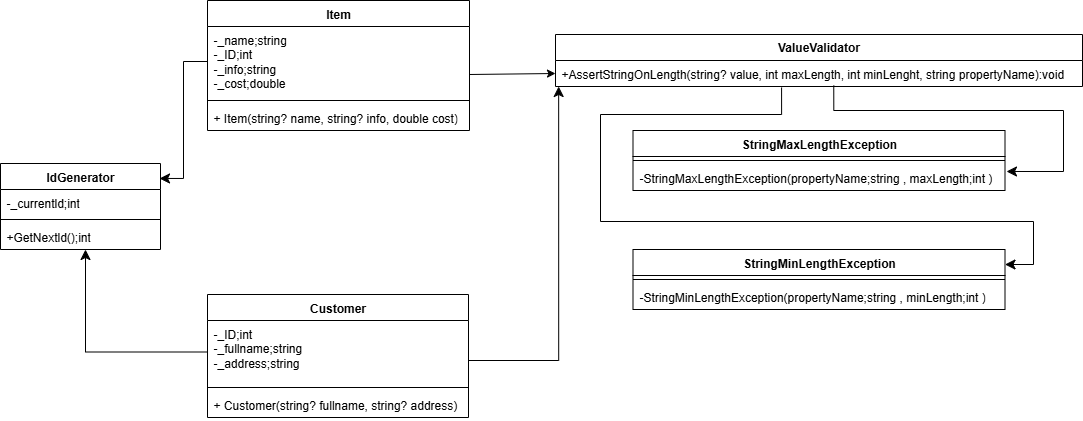

The diagram above was exported from draw.io. Its source (the exported page's mxGraphModel, read from the mxfile embedded in the PNG):
<mxGraphModel dx="1426" dy="777" grid="0" gridSize="10" guides="1" tooltips="1" connect="1" arrows="1" fold="1" page="1" pageScale="1" pageWidth="1169" pageHeight="827" background="none" math="0" shadow="0">
  <root>
    <mxCell id="0" />
    <mxCell id="1" parent="0" />
    <mxCell id="HCGE1bpv0TAmiSVDLFRT-1" value="IdGenerator" style="swimlane;fontStyle=1;align=center;verticalAlign=top;childLayout=stackLayout;horizontal=1;startSize=26;horizontalStack=0;resizeParent=1;resizeParentMax=0;resizeLast=0;collapsible=1;marginBottom=0;whiteSpace=wrap;html=1;" parent="1" vertex="1">
      <mxGeometry x="10" y="310" width="160" height="86" as="geometry">
        <mxRectangle x="10" y="310" width="100" height="30" as="alternateBounds" />
      </mxGeometry>
    </mxCell>
    <mxCell id="HCGE1bpv0TAmiSVDLFRT-2" value="-_currentld;int" style="text;strokeColor=none;fillColor=none;align=left;verticalAlign=top;spacingLeft=4;spacingRight=4;overflow=hidden;rotatable=0;points=[[0,0.5],[1,0.5]];portConstraint=eastwest;whiteSpace=wrap;html=1;" parent="HCGE1bpv0TAmiSVDLFRT-1" vertex="1">
      <mxGeometry y="26" width="160" height="26" as="geometry" />
    </mxCell>
    <mxCell id="HCGE1bpv0TAmiSVDLFRT-3" value="" style="line;strokeWidth=1;fillColor=none;align=left;verticalAlign=middle;spacingTop=-1;spacingLeft=3;spacingRight=3;rotatable=0;labelPosition=right;points=[];portConstraint=eastwest;strokeColor=inherit;" parent="HCGE1bpv0TAmiSVDLFRT-1" vertex="1">
      <mxGeometry y="52" width="160" height="8" as="geometry" />
    </mxCell>
    <mxCell id="HCGE1bpv0TAmiSVDLFRT-4" value="+GetNextld();int" style="text;strokeColor=none;fillColor=none;align=left;verticalAlign=top;spacingLeft=4;spacingRight=4;overflow=hidden;rotatable=0;points=[[0,0.5],[1,0.5]];portConstraint=eastwest;whiteSpace=wrap;html=1;" parent="HCGE1bpv0TAmiSVDLFRT-1" vertex="1">
      <mxGeometry y="60" width="160" height="26" as="geometry" />
    </mxCell>
    <mxCell id="by74NcGc1DjW0rHIpN0B-1" value="Item" style="swimlane;fontStyle=1;align=center;verticalAlign=top;childLayout=stackLayout;horizontal=1;startSize=26;horizontalStack=0;resizeParent=1;resizeParentMax=0;resizeLast=0;collapsible=1;marginBottom=0;whiteSpace=wrap;html=1;" vertex="1" parent="1">
      <mxGeometry x="217" y="147" width="262" height="130" as="geometry">
        <mxRectangle x="240" y="115" width="58" height="26" as="alternateBounds" />
      </mxGeometry>
    </mxCell>
    <mxCell id="by74NcGc1DjW0rHIpN0B-2" value="-_name;string&lt;div&gt;-_ID;int&lt;br&gt;-_info;string&lt;/div&gt;&lt;div&gt;-_cost;double&lt;br&gt;&lt;br&gt;&lt;/div&gt;" style="text;strokeColor=none;fillColor=none;align=left;verticalAlign=top;spacingLeft=4;spacingRight=4;overflow=hidden;rotatable=0;points=[[0,0.5],[1,0.5]];portConstraint=eastwest;whiteSpace=wrap;html=1;" vertex="1" parent="by74NcGc1DjW0rHIpN0B-1">
      <mxGeometry y="26" width="262" height="70" as="geometry" />
    </mxCell>
    <mxCell id="by74NcGc1DjW0rHIpN0B-3" value="" style="line;strokeWidth=1;fillColor=none;align=left;verticalAlign=middle;spacingTop=-1;spacingLeft=3;spacingRight=3;rotatable=0;labelPosition=right;points=[];portConstraint=eastwest;strokeColor=inherit;" vertex="1" parent="by74NcGc1DjW0rHIpN0B-1">
      <mxGeometry y="96" width="262" height="8" as="geometry" />
    </mxCell>
    <mxCell id="by74NcGc1DjW0rHIpN0B-4" value="+ Item(string? name, string? info, double cost)" style="text;strokeColor=none;fillColor=none;align=left;verticalAlign=top;spacingLeft=4;spacingRight=4;overflow=hidden;rotatable=0;points=[[0,0.5],[1,0.5]];portConstraint=eastwest;whiteSpace=wrap;html=1;" vertex="1" parent="by74NcGc1DjW0rHIpN0B-1">
      <mxGeometry y="104" width="262" height="26" as="geometry" />
    </mxCell>
    <mxCell id="by74NcGc1DjW0rHIpN0B-5" value="Customer" style="swimlane;fontStyle=1;align=center;verticalAlign=top;childLayout=stackLayout;horizontal=1;startSize=26;horizontalStack=0;resizeParent=1;resizeParentMax=0;resizeLast=0;collapsible=1;marginBottom=0;whiteSpace=wrap;html=1;" vertex="1" parent="1">
      <mxGeometry x="217" y="441" width="261" height="123" as="geometry" />
    </mxCell>
    <mxCell id="by74NcGc1DjW0rHIpN0B-6" value="-_ID;int&lt;br&gt;-_fullname;string&lt;br&gt;-_address;string&lt;br&gt;&lt;div&gt;&lt;br&gt;&lt;/div&gt;" style="text;strokeColor=none;fillColor=none;align=left;verticalAlign=top;spacingLeft=4;spacingRight=4;overflow=hidden;rotatable=0;points=[[0,0.5],[1,0.5]];portConstraint=eastwest;whiteSpace=wrap;html=1;" vertex="1" parent="by74NcGc1DjW0rHIpN0B-5">
      <mxGeometry y="26" width="261" height="63" as="geometry" />
    </mxCell>
    <mxCell id="by74NcGc1DjW0rHIpN0B-7" value="" style="line;strokeWidth=1;fillColor=none;align=left;verticalAlign=middle;spacingTop=-1;spacingLeft=3;spacingRight=3;rotatable=0;labelPosition=right;points=[];portConstraint=eastwest;strokeColor=inherit;" vertex="1" parent="by74NcGc1DjW0rHIpN0B-5">
      <mxGeometry y="89" width="261" height="8" as="geometry" />
    </mxCell>
    <mxCell id="by74NcGc1DjW0rHIpN0B-8" value="+ Customer(string? fullname, string? address)&amp;nbsp;" style="text;strokeColor=none;fillColor=none;align=left;verticalAlign=top;spacingLeft=4;spacingRight=4;overflow=hidden;rotatable=0;points=[[0,0.5],[1,0.5]];portConstraint=eastwest;whiteSpace=wrap;html=1;" vertex="1" parent="by74NcGc1DjW0rHIpN0B-5">
      <mxGeometry y="97" width="261" height="26" as="geometry" />
    </mxCell>
    <mxCell id="by74NcGc1DjW0rHIpN0B-9" value="&lt;b&gt;ValueValidator&lt;/b&gt;" style="swimlane;fontStyle=0;childLayout=stackLayout;horizontal=1;startSize=26;fillColor=none;horizontalStack=0;resizeParent=1;resizeParentMax=0;resizeLast=0;collapsible=1;marginBottom=0;whiteSpace=wrap;html=1;" vertex="1" parent="1">
      <mxGeometry x="565" y="181" width="527" height="52" as="geometry" />
    </mxCell>
    <mxCell id="by74NcGc1DjW0rHIpN0B-10" value="+AssertStringOnLength(string? value, int maxLength, int minLenght, string propertyName):void" style="text;strokeColor=none;fillColor=none;align=left;verticalAlign=top;spacingLeft=4;spacingRight=4;overflow=hidden;rotatable=0;points=[[0,0.5],[1,0.5]];portConstraint=eastwest;whiteSpace=wrap;html=1;" vertex="1" parent="by74NcGc1DjW0rHIpN0B-9">
      <mxGeometry y="26" width="527" height="26" as="geometry" />
    </mxCell>
    <mxCell id="by74NcGc1DjW0rHIpN0B-13" value="StringMaxLengthException" style="swimlane;fontStyle=1;align=center;verticalAlign=top;childLayout=stackLayout;horizontal=1;startSize=26;horizontalStack=0;resizeParent=1;resizeParentMax=0;resizeLast=0;collapsible=1;marginBottom=0;whiteSpace=wrap;html=1;" vertex="1" parent="1">
      <mxGeometry x="642.5" y="277" width="372" height="60" as="geometry" />
    </mxCell>
    <mxCell id="by74NcGc1DjW0rHIpN0B-15" value="" style="line;strokeWidth=1;fillColor=none;align=left;verticalAlign=middle;spacingTop=-1;spacingLeft=3;spacingRight=3;rotatable=0;labelPosition=right;points=[];portConstraint=eastwest;strokeColor=inherit;" vertex="1" parent="by74NcGc1DjW0rHIpN0B-13">
      <mxGeometry y="26" width="372" height="8" as="geometry" />
    </mxCell>
    <mxCell id="by74NcGc1DjW0rHIpN0B-16" value="-StringMaxLengthException(propertyName;string , maxLength;int )" style="text;strokeColor=none;fillColor=none;align=left;verticalAlign=top;spacingLeft=4;spacingRight=4;overflow=hidden;rotatable=0;points=[[0,0.5],[1,0.5]];portConstraint=eastwest;whiteSpace=wrap;html=1;" vertex="1" parent="by74NcGc1DjW0rHIpN0B-13">
      <mxGeometry y="34" width="372" height="26" as="geometry" />
    </mxCell>
    <mxCell id="by74NcGc1DjW0rHIpN0B-17" value="StringMinLengthException" style="swimlane;fontStyle=1;align=center;verticalAlign=top;childLayout=stackLayout;horizontal=1;startSize=26;horizontalStack=0;resizeParent=1;resizeParentMax=0;resizeLast=0;collapsible=1;marginBottom=0;whiteSpace=wrap;html=1;" vertex="1" parent="1">
      <mxGeometry x="642.5" y="396" width="372" height="60" as="geometry" />
    </mxCell>
    <mxCell id="by74NcGc1DjW0rHIpN0B-18" value="" style="line;strokeWidth=1;fillColor=none;align=left;verticalAlign=middle;spacingTop=-1;spacingLeft=3;spacingRight=3;rotatable=0;labelPosition=right;points=[];portConstraint=eastwest;strokeColor=inherit;" vertex="1" parent="by74NcGc1DjW0rHIpN0B-17">
      <mxGeometry y="26" width="372" height="8" as="geometry" />
    </mxCell>
    <mxCell id="by74NcGc1DjW0rHIpN0B-19" value="-StringMinLengthException(propertyName;string , minLength;int )" style="text;strokeColor=none;fillColor=none;align=left;verticalAlign=top;spacingLeft=4;spacingRight=4;overflow=hidden;rotatable=0;points=[[0,0.5],[1,0.5]];portConstraint=eastwest;whiteSpace=wrap;html=1;" vertex="1" parent="by74NcGc1DjW0rHIpN0B-17">
      <mxGeometry y="34" width="372" height="26" as="geometry" />
    </mxCell>
    <mxCell id="by74NcGc1DjW0rHIpN0B-25" value="" style="edgeStyle=elbowEdgeStyle;elbow=horizontal;endArrow=classic;html=1;curved=0;rounded=0;endSize=8;startSize=8;exitX=0;exitY=0.5;exitDx=0;exitDy=0;entryX=0.994;entryY=0.174;entryDx=0;entryDy=0;entryPerimeter=0;" edge="1" parent="1" source="by74NcGc1DjW0rHIpN0B-2" target="HCGE1bpv0TAmiSVDLFRT-1">
      <mxGeometry width="50" height="50" relative="1" as="geometry">
        <mxPoint x="116" y="200" as="sourcePoint" />
        <mxPoint x="166" y="150" as="targetPoint" />
      </mxGeometry>
    </mxCell>
    <mxCell id="by74NcGc1DjW0rHIpN0B-28" value="" style="edgeStyle=segmentEdgeStyle;endArrow=classic;html=1;curved=0;rounded=0;endSize=8;startSize=8;exitX=0;exitY=0.5;exitDx=0;exitDy=0;" edge="1" parent="1" source="by74NcGc1DjW0rHIpN0B-6">
      <mxGeometry width="50" height="50" relative="1" as="geometry">
        <mxPoint x="45" y="446" as="sourcePoint" />
        <mxPoint x="95" y="396" as="targetPoint" />
      </mxGeometry>
    </mxCell>
    <mxCell id="by74NcGc1DjW0rHIpN0B-31" value="" style="endArrow=classic;html=1;rounded=0;entryX=0;entryY=0.5;entryDx=0;entryDy=0;" edge="1" parent="1" target="by74NcGc1DjW0rHIpN0B-10">
      <mxGeometry width="50" height="50" relative="1" as="geometry">
        <mxPoint x="479" y="221" as="sourcePoint" />
        <mxPoint x="529" y="171" as="targetPoint" />
      </mxGeometry>
    </mxCell>
    <mxCell id="by74NcGc1DjW0rHIpN0B-33" value="" style="edgeStyle=segmentEdgeStyle;endArrow=classic;html=1;curved=0;rounded=0;endSize=8;startSize=8;entryX=0.006;entryY=1;entryDx=0;entryDy=0;entryPerimeter=0;" edge="1" parent="1" target="by74NcGc1DjW0rHIpN0B-10">
      <mxGeometry width="50" height="50" relative="1" as="geometry">
        <mxPoint x="478" y="507" as="sourcePoint" />
        <mxPoint x="568" y="238" as="targetPoint" />
        <Array as="points">
          <mxPoint x="568" y="507" />
        </Array>
      </mxGeometry>
    </mxCell>
    <mxCell id="by74NcGc1DjW0rHIpN0B-41" value="" style="edgeStyle=segmentEdgeStyle;endArrow=classic;html=1;curved=0;rounded=0;endSize=8;startSize=8;exitX=0.528;exitY=0.962;exitDx=0;exitDy=0;exitPerimeter=0;entryX=1.004;entryY=0.269;entryDx=0;entryDy=0;entryPerimeter=0;" edge="1" parent="1" source="by74NcGc1DjW0rHIpN0B-10" target="by74NcGc1DjW0rHIpN0B-16">
      <mxGeometry width="50" height="50" relative="1" as="geometry">
        <mxPoint x="1046" y="366" as="sourcePoint" />
        <mxPoint x="1096" y="316" as="targetPoint" />
        <Array as="points">
          <mxPoint x="843" y="257" />
          <mxPoint x="1073" y="257" />
          <mxPoint x="1073" y="318" />
        </Array>
      </mxGeometry>
    </mxCell>
    <mxCell id="by74NcGc1DjW0rHIpN0B-42" value="" style="edgeStyle=segmentEdgeStyle;endArrow=classic;html=1;curved=0;rounded=0;endSize=8;startSize=8;exitX=0.429;exitY=1.038;exitDx=0;exitDy=0;exitPerimeter=0;entryX=1;entryY=0.25;entryDx=0;entryDy=0;" edge="1" parent="1" source="by74NcGc1DjW0rHIpN0B-10" target="by74NcGc1DjW0rHIpN0B-17">
      <mxGeometry width="50" height="50" relative="1" as="geometry">
        <mxPoint x="605" y="310" as="sourcePoint" />
        <mxPoint x="1034" y="397" as="targetPoint" />
        <Array as="points">
          <mxPoint x="791" y="261" />
          <mxPoint x="610" y="261" />
          <mxPoint x="610" y="368" />
          <mxPoint x="1043" y="368" />
          <mxPoint x="1043" y="411" />
        </Array>
      </mxGeometry>
    </mxCell>
  </root>
</mxGraphModel>